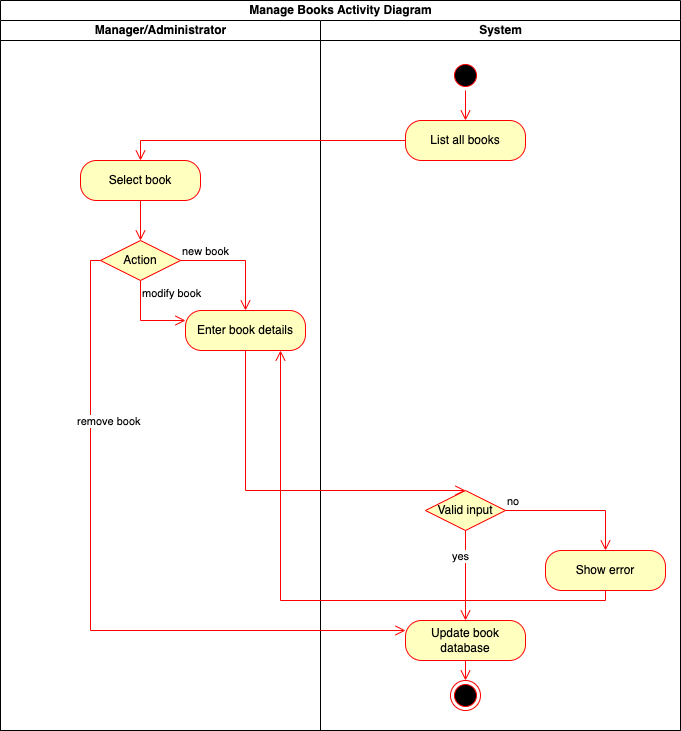

The diagram above was exported from draw.io. Its source (the exported page's mxGraphModel, read from the mxfile embedded in the PNG):
<mxGraphModel dx="1201" dy="539" grid="1" gridSize="10" guides="1" tooltips="1" connect="1" arrows="1" fold="1" page="1" pageScale="1" pageWidth="850" pageHeight="1100" math="0" shadow="0">
  <root>
    <mxCell id="0" />
    <mxCell id="1" parent="0" />
    <mxCell id="oou7L0l6GMGUeMd_J_qH-5" value="Manage Books Activity Diagram" style="swimlane;childLayout=stackLayout;resizeParent=1;resizeParentMax=0;startSize=20;html=1;" vertex="1" parent="1">
      <mxGeometry x="240" y="40" width="680" height="730" as="geometry" />
    </mxCell>
    <mxCell id="oou7L0l6GMGUeMd_J_qH-6" value="Manager/Administrator" style="swimlane;startSize=20;html=1;" vertex="1" parent="oou7L0l6GMGUeMd_J_qH-5">
      <mxGeometry y="20" width="320" height="710" as="geometry" />
    </mxCell>
    <mxCell id="oou7L0l6GMGUeMd_J_qH-14" value="Select book" style="rounded=1;whiteSpace=wrap;html=1;arcSize=40;fontColor=#000000;fillColor=#ffffc0;strokeColor=#ff0000;" vertex="1" parent="oou7L0l6GMGUeMd_J_qH-6">
      <mxGeometry x="80" y="140" width="120" height="40" as="geometry" />
    </mxCell>
    <mxCell id="oou7L0l6GMGUeMd_J_qH-16" value="Action" style="rhombus;whiteSpace=wrap;html=1;fontColor=#000000;fillColor=#ffffc0;strokeColor=#ff0000;" vertex="1" parent="oou7L0l6GMGUeMd_J_qH-6">
      <mxGeometry x="100" y="220" width="80" height="40" as="geometry" />
    </mxCell>
    <mxCell id="oou7L0l6GMGUeMd_J_qH-15" value="" style="edgeStyle=orthogonalEdgeStyle;html=1;verticalAlign=bottom;endArrow=open;endSize=8;strokeColor=#ff0000;rounded=0;entryX=0.5;entryY=0;entryDx=0;entryDy=0;" edge="1" source="oou7L0l6GMGUeMd_J_qH-14" parent="oou7L0l6GMGUeMd_J_qH-6" target="oou7L0l6GMGUeMd_J_qH-16">
      <mxGeometry relative="1" as="geometry">
        <mxPoint x="140" y="220" as="targetPoint" />
      </mxGeometry>
    </mxCell>
    <mxCell id="oou7L0l6GMGUeMd_J_qH-20" value="Enter book details" style="rounded=1;whiteSpace=wrap;html=1;arcSize=40;fontColor=#000000;fillColor=#ffffc0;strokeColor=#ff0000;" vertex="1" parent="oou7L0l6GMGUeMd_J_qH-6">
      <mxGeometry x="185" y="290" width="120" height="40" as="geometry" />
    </mxCell>
    <mxCell id="oou7L0l6GMGUeMd_J_qH-17" value="new book" style="edgeStyle=orthogonalEdgeStyle;html=1;align=left;verticalAlign=bottom;endArrow=open;endSize=8;strokeColor=#ff0000;rounded=0;entryX=0.5;entryY=0;entryDx=0;entryDy=0;" edge="1" source="oou7L0l6GMGUeMd_J_qH-16" parent="oou7L0l6GMGUeMd_J_qH-6" target="oou7L0l6GMGUeMd_J_qH-20">
      <mxGeometry x="-1" relative="1" as="geometry">
        <mxPoint x="360" y="240" as="targetPoint" />
      </mxGeometry>
    </mxCell>
    <mxCell id="oou7L0l6GMGUeMd_J_qH-18" value="modify book" style="edgeStyle=orthogonalEdgeStyle;html=1;align=left;verticalAlign=top;endArrow=open;endSize=8;strokeColor=#ff0000;rounded=0;exitX=0.5;exitY=1;exitDx=0;exitDy=0;entryX=0;entryY=0.25;entryDx=0;entryDy=0;" edge="1" source="oou7L0l6GMGUeMd_J_qH-16" parent="oou7L0l6GMGUeMd_J_qH-6" target="oou7L0l6GMGUeMd_J_qH-20">
      <mxGeometry x="-1" relative="1" as="geometry">
        <mxPoint x="140" y="410" as="targetPoint" />
      </mxGeometry>
    </mxCell>
    <mxCell id="oou7L0l6GMGUeMd_J_qH-7" value="System" style="swimlane;startSize=20;html=1;" vertex="1" parent="oou7L0l6GMGUeMd_J_qH-5">
      <mxGeometry x="320" y="20" width="360" height="710" as="geometry" />
    </mxCell>
    <mxCell id="oou7L0l6GMGUeMd_J_qH-9" value="" style="ellipse;html=1;shape=startState;fillColor=#000000;strokeColor=#ff0000;" vertex="1" parent="oou7L0l6GMGUeMd_J_qH-7">
      <mxGeometry x="130" y="40" width="30" height="30" as="geometry" />
    </mxCell>
    <mxCell id="oou7L0l6GMGUeMd_J_qH-11" value="List all books" style="rounded=1;whiteSpace=wrap;html=1;arcSize=40;fontColor=#000000;fillColor=#ffffc0;strokeColor=#ff0000;" vertex="1" parent="oou7L0l6GMGUeMd_J_qH-7">
      <mxGeometry x="85" y="100" width="120" height="40" as="geometry" />
    </mxCell>
    <mxCell id="oou7L0l6GMGUeMd_J_qH-10" value="" style="edgeStyle=orthogonalEdgeStyle;html=1;verticalAlign=bottom;endArrow=open;endSize=8;strokeColor=#ff0000;rounded=0;entryX=0.5;entryY=0;entryDx=0;entryDy=0;" edge="1" source="oou7L0l6GMGUeMd_J_qH-9" parent="oou7L0l6GMGUeMd_J_qH-7" target="oou7L0l6GMGUeMd_J_qH-11">
      <mxGeometry relative="1" as="geometry">
        <mxPoint x="145" y="200" as="targetPoint" />
      </mxGeometry>
    </mxCell>
    <mxCell id="oou7L0l6GMGUeMd_J_qH-34" value="Valid input" style="rhombus;whiteSpace=wrap;html=1;fontColor=#000000;fillColor=#ffffc0;strokeColor=#ff0000;" vertex="1" parent="oou7L0l6GMGUeMd_J_qH-7">
      <mxGeometry x="105" y="470" width="80" height="40" as="geometry" />
    </mxCell>
    <mxCell id="oou7L0l6GMGUeMd_J_qH-35" value="no" style="edgeStyle=orthogonalEdgeStyle;html=1;align=left;verticalAlign=bottom;endArrow=open;endSize=8;strokeColor=#ff0000;rounded=0;entryX=0.5;entryY=0;entryDx=0;entryDy=0;" edge="1" source="oou7L0l6GMGUeMd_J_qH-34" parent="oou7L0l6GMGUeMd_J_qH-7" target="oou7L0l6GMGUeMd_J_qH-39">
      <mxGeometry x="-1" relative="1" as="geometry">
        <mxPoint x="250" y="550" as="targetPoint" />
        <Array as="points">
          <mxPoint x="285" y="490" />
        </Array>
      </mxGeometry>
    </mxCell>
    <mxCell id="oou7L0l6GMGUeMd_J_qH-36" value="yes" style="edgeStyle=orthogonalEdgeStyle;html=1;align=left;verticalAlign=top;endArrow=open;endSize=8;strokeColor=#ff0000;rounded=0;entryX=0.5;entryY=0;entryDx=0;entryDy=0;" edge="1" source="oou7L0l6GMGUeMd_J_qH-34" parent="oou7L0l6GMGUeMd_J_qH-7" target="oou7L0l6GMGUeMd_J_qH-37">
      <mxGeometry x="-0.7143" y="-15" relative="1" as="geometry">
        <mxPoint x="145" y="555" as="targetPoint" />
        <mxPoint as="offset" />
      </mxGeometry>
    </mxCell>
    <mxCell id="oou7L0l6GMGUeMd_J_qH-37" value="Update book database" style="rounded=1;whiteSpace=wrap;html=1;arcSize=40;fontColor=#000000;fillColor=#ffffc0;strokeColor=#ff0000;" vertex="1" parent="oou7L0l6GMGUeMd_J_qH-7">
      <mxGeometry x="85" y="600" width="120" height="40" as="geometry" />
    </mxCell>
    <mxCell id="oou7L0l6GMGUeMd_J_qH-39" value="Show error" style="rounded=1;whiteSpace=wrap;html=1;arcSize=40;fontColor=#000000;fillColor=#ffffc0;strokeColor=#ff0000;" vertex="1" parent="oou7L0l6GMGUeMd_J_qH-7">
      <mxGeometry x="225" y="530" width="120" height="40" as="geometry" />
    </mxCell>
    <mxCell id="oou7L0l6GMGUeMd_J_qH-26" value="" style="ellipse;html=1;shape=endState;fillColor=#000000;strokeColor=#ff0000;" vertex="1" parent="oou7L0l6GMGUeMd_J_qH-7">
      <mxGeometry x="130" y="660" width="30" height="30" as="geometry" />
    </mxCell>
    <mxCell id="oou7L0l6GMGUeMd_J_qH-38" value="" style="edgeStyle=orthogonalEdgeStyle;html=1;verticalAlign=bottom;endArrow=open;endSize=8;strokeColor=#ff0000;rounded=0;" edge="1" source="oou7L0l6GMGUeMd_J_qH-37" parent="oou7L0l6GMGUeMd_J_qH-7" target="oou7L0l6GMGUeMd_J_qH-26">
      <mxGeometry relative="1" as="geometry">
        <mxPoint x="130" y="680" as="targetPoint" />
      </mxGeometry>
    </mxCell>
    <mxCell id="oou7L0l6GMGUeMd_J_qH-12" value="" style="edgeStyle=orthogonalEdgeStyle;html=1;verticalAlign=bottom;endArrow=open;endSize=8;strokeColor=#ff0000;rounded=0;entryX=0.5;entryY=0;entryDx=0;entryDy=0;" edge="1" source="oou7L0l6GMGUeMd_J_qH-11" parent="oou7L0l6GMGUeMd_J_qH-5" target="oou7L0l6GMGUeMd_J_qH-14">
      <mxGeometry relative="1" as="geometry">
        <mxPoint x="445" y="270" as="targetPoint" />
      </mxGeometry>
    </mxCell>
    <mxCell id="oou7L0l6GMGUeMd_J_qH-21" value="" style="edgeStyle=orthogonalEdgeStyle;html=1;verticalAlign=bottom;endArrow=open;endSize=8;strokeColor=#ff0000;rounded=0;entryX=0.5;entryY=0;entryDx=0;entryDy=0;" edge="1" source="oou7L0l6GMGUeMd_J_qH-20" parent="oou7L0l6GMGUeMd_J_qH-5" target="oou7L0l6GMGUeMd_J_qH-34">
      <mxGeometry relative="1" as="geometry">
        <mxPoint x="245" y="520" as="targetPoint" />
        <Array as="points">
          <mxPoint x="245" y="490" />
        </Array>
      </mxGeometry>
    </mxCell>
    <mxCell id="oou7L0l6GMGUeMd_J_qH-40" value="" style="edgeStyle=orthogonalEdgeStyle;html=1;align=left;verticalAlign=top;endArrow=open;endSize=8;strokeColor=#ff0000;rounded=0;exitX=0.5;exitY=1;exitDx=0;exitDy=0;" edge="1" parent="oou7L0l6GMGUeMd_J_qH-5" source="oou7L0l6GMGUeMd_J_qH-39">
      <mxGeometry x="-1" relative="1" as="geometry">
        <mxPoint x="280" y="350" as="targetPoint" />
        <mxPoint x="600" y="610" as="sourcePoint" />
        <Array as="points">
          <mxPoint x="605" y="600" />
          <mxPoint x="280" y="600" />
          <mxPoint x="280" y="350" />
        </Array>
      </mxGeometry>
    </mxCell>
    <mxCell id="oou7L0l6GMGUeMd_J_qH-19" value="remove book" style="edgeStyle=orthogonalEdgeStyle;html=1;align=left;verticalAlign=top;endArrow=open;endSize=8;strokeColor=#ff0000;rounded=0;exitX=0;exitY=0.5;exitDx=0;exitDy=0;entryX=0;entryY=0.25;entryDx=0;entryDy=0;" edge="1" parent="oou7L0l6GMGUeMd_J_qH-5" source="oou7L0l6GMGUeMd_J_qH-16" target="oou7L0l6GMGUeMd_J_qH-37">
      <mxGeometry x="-0.5462" y="-15" relative="1" as="geometry">
        <mxPoint x="40" y="360" as="targetPoint" />
        <mxPoint x="60" y="310" as="sourcePoint" />
        <mxPoint as="offset" />
      </mxGeometry>
    </mxCell>
  </root>
</mxGraphModel>